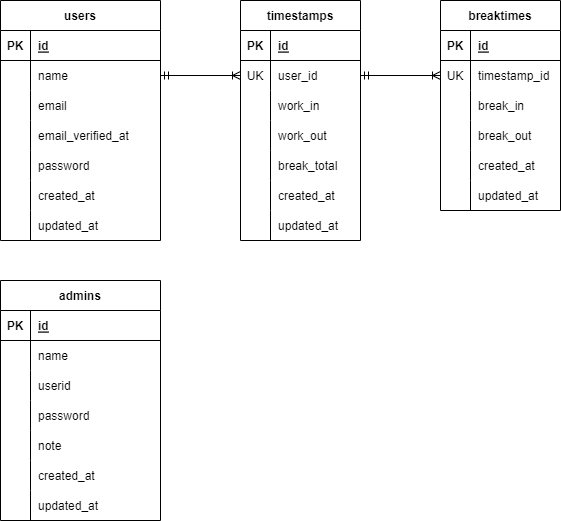

The diagram above was exported from draw.io. Its source (the exported page's mxGraphModel, read from the mxfile embedded in the PNG):
<mxGraphModel dx="754" dy="563" grid="1" gridSize="10" guides="1" tooltips="1" connect="1" arrows="1" fold="1" page="1" pageScale="1" pageWidth="827" pageHeight="1169" math="0" shadow="0">
  <root>
    <mxCell id="0" />
    <mxCell id="1" parent="0" />
    <mxCell id="25" value="timestamps" style="shape=table;startSize=30;container=1;collapsible=1;childLayout=tableLayout;fixedRows=1;rowLines=0;fontStyle=1;align=center;resizeLast=1;" parent="1" vertex="1">
      <mxGeometry x="320" y="80" width="120" height="240" as="geometry" />
    </mxCell>
    <mxCell id="26" value="" style="shape=tableRow;horizontal=0;startSize=0;swimlaneHead=0;swimlaneBody=0;fillColor=none;collapsible=0;dropTarget=0;points=[[0,0.5],[1,0.5]];portConstraint=eastwest;top=0;left=0;right=0;bottom=1;" parent="25" vertex="1">
      <mxGeometry y="30" width="120" height="30" as="geometry" />
    </mxCell>
    <mxCell id="27" value="PK" style="shape=partialRectangle;connectable=0;fillColor=none;top=0;left=0;bottom=0;right=0;fontStyle=1;overflow=hidden;" parent="26" vertex="1">
      <mxGeometry width="30" height="30" as="geometry">
        <mxRectangle width="30" height="30" as="alternateBounds" />
      </mxGeometry>
    </mxCell>
    <mxCell id="28" value="id" style="shape=partialRectangle;connectable=0;fillColor=none;top=0;left=0;bottom=0;right=0;align=left;spacingLeft=6;fontStyle=5;overflow=hidden;" parent="26" vertex="1">
      <mxGeometry x="30" width="90" height="30" as="geometry">
        <mxRectangle width="90" height="30" as="alternateBounds" />
      </mxGeometry>
    </mxCell>
    <mxCell id="29" value="" style="shape=tableRow;horizontal=0;startSize=0;swimlaneHead=0;swimlaneBody=0;fillColor=none;collapsible=0;dropTarget=0;points=[[0,0.5],[1,0.5]];portConstraint=eastwest;top=0;left=0;right=0;bottom=0;" parent="25" vertex="1">
      <mxGeometry y="60" width="120" height="30" as="geometry" />
    </mxCell>
    <mxCell id="30" value="UK" style="shape=partialRectangle;connectable=0;fillColor=none;top=0;left=0;bottom=0;right=0;editable=1;overflow=hidden;" parent="29" vertex="1">
      <mxGeometry width="30" height="30" as="geometry">
        <mxRectangle width="30" height="30" as="alternateBounds" />
      </mxGeometry>
    </mxCell>
    <mxCell id="31" value="user_id" style="shape=partialRectangle;connectable=0;fillColor=none;top=0;left=0;bottom=0;right=0;align=left;spacingLeft=6;overflow=hidden;" parent="29" vertex="1">
      <mxGeometry x="30" width="90" height="30" as="geometry">
        <mxRectangle width="90" height="30" as="alternateBounds" />
      </mxGeometry>
    </mxCell>
    <mxCell id="35" value="" style="shape=tableRow;horizontal=0;startSize=0;swimlaneHead=0;swimlaneBody=0;fillColor=none;collapsible=0;dropTarget=0;points=[[0,0.5],[1,0.5]];portConstraint=eastwest;top=0;left=0;right=0;bottom=0;" parent="25" vertex="1">
      <mxGeometry y="90" width="120" height="30" as="geometry" />
    </mxCell>
    <mxCell id="36" value="" style="shape=partialRectangle;connectable=0;fillColor=none;top=0;left=0;bottom=0;right=0;editable=1;overflow=hidden;" parent="35" vertex="1">
      <mxGeometry width="30" height="30" as="geometry">
        <mxRectangle width="30" height="30" as="alternateBounds" />
      </mxGeometry>
    </mxCell>
    <mxCell id="37" value="work_in" style="shape=partialRectangle;connectable=0;fillColor=none;top=0;left=0;bottom=0;right=0;align=left;spacingLeft=6;overflow=hidden;" parent="35" vertex="1">
      <mxGeometry x="30" width="90" height="30" as="geometry">
        <mxRectangle width="90" height="30" as="alternateBounds" />
      </mxGeometry>
    </mxCell>
    <mxCell id="67" value="" style="shape=tableRow;horizontal=0;startSize=0;swimlaneHead=0;swimlaneBody=0;fillColor=none;collapsible=0;dropTarget=0;points=[[0,0.5],[1,0.5]];portConstraint=eastwest;top=0;left=0;right=0;bottom=0;" parent="25" vertex="1">
      <mxGeometry y="120" width="120" height="30" as="geometry" />
    </mxCell>
    <mxCell id="68" value="" style="shape=partialRectangle;connectable=0;fillColor=none;top=0;left=0;bottom=0;right=0;editable=1;overflow=hidden;" parent="67" vertex="1">
      <mxGeometry width="30" height="30" as="geometry">
        <mxRectangle width="30" height="30" as="alternateBounds" />
      </mxGeometry>
    </mxCell>
    <mxCell id="69" value="work_out" style="shape=partialRectangle;connectable=0;fillColor=none;top=0;left=0;bottom=0;right=0;align=left;spacingLeft=6;overflow=hidden;" parent="67" vertex="1">
      <mxGeometry x="30" width="90" height="30" as="geometry">
        <mxRectangle width="90" height="30" as="alternateBounds" />
      </mxGeometry>
    </mxCell>
    <mxCell id="73" value="" style="shape=tableRow;horizontal=0;startSize=0;swimlaneHead=0;swimlaneBody=0;fillColor=none;collapsible=0;dropTarget=0;points=[[0,0.5],[1,0.5]];portConstraint=eastwest;top=0;left=0;right=0;bottom=0;" parent="25" vertex="1">
      <mxGeometry y="150" width="120" height="30" as="geometry" />
    </mxCell>
    <mxCell id="74" value="" style="shape=partialRectangle;connectable=0;fillColor=none;top=0;left=0;bottom=0;right=0;editable=1;overflow=hidden;" parent="73" vertex="1">
      <mxGeometry width="30" height="30" as="geometry">
        <mxRectangle width="30" height="30" as="alternateBounds" />
      </mxGeometry>
    </mxCell>
    <mxCell id="75" value="break_total" style="shape=partialRectangle;connectable=0;fillColor=none;top=0;left=0;bottom=0;right=0;align=left;spacingLeft=6;overflow=hidden;" parent="73" vertex="1">
      <mxGeometry x="30" width="90" height="30" as="geometry">
        <mxRectangle width="90" height="30" as="alternateBounds" />
      </mxGeometry>
    </mxCell>
    <mxCell id="76" value="" style="shape=tableRow;horizontal=0;startSize=0;swimlaneHead=0;swimlaneBody=0;fillColor=none;collapsible=0;dropTarget=0;points=[[0,0.5],[1,0.5]];portConstraint=eastwest;top=0;left=0;right=0;bottom=0;" parent="25" vertex="1">
      <mxGeometry y="180" width="120" height="30" as="geometry" />
    </mxCell>
    <mxCell id="77" value="" style="shape=partialRectangle;connectable=0;fillColor=none;top=0;left=0;bottom=0;right=0;editable=1;overflow=hidden;" parent="76" vertex="1">
      <mxGeometry width="30" height="30" as="geometry">
        <mxRectangle width="30" height="30" as="alternateBounds" />
      </mxGeometry>
    </mxCell>
    <mxCell id="78" value="created_at" style="shape=partialRectangle;connectable=0;fillColor=none;top=0;left=0;bottom=0;right=0;align=left;spacingLeft=6;overflow=hidden;" parent="76" vertex="1">
      <mxGeometry x="30" width="90" height="30" as="geometry">
        <mxRectangle width="90" height="30" as="alternateBounds" />
      </mxGeometry>
    </mxCell>
    <mxCell id="112" value="" style="shape=tableRow;horizontal=0;startSize=0;swimlaneHead=0;swimlaneBody=0;fillColor=none;collapsible=0;dropTarget=0;points=[[0,0.5],[1,0.5]];portConstraint=eastwest;top=0;left=0;right=0;bottom=0;" parent="25" vertex="1">
      <mxGeometry y="210" width="120" height="30" as="geometry" />
    </mxCell>
    <mxCell id="113" value="" style="shape=partialRectangle;connectable=0;fillColor=none;top=0;left=0;bottom=0;right=0;editable=1;overflow=hidden;" parent="112" vertex="1">
      <mxGeometry width="30" height="30" as="geometry">
        <mxRectangle width="30" height="30" as="alternateBounds" />
      </mxGeometry>
    </mxCell>
    <mxCell id="114" value="updated_at" style="shape=partialRectangle;connectable=0;fillColor=none;top=0;left=0;bottom=0;right=0;align=left;spacingLeft=6;overflow=hidden;" parent="112" vertex="1">
      <mxGeometry x="30" width="90" height="30" as="geometry">
        <mxRectangle width="90" height="30" as="alternateBounds" />
      </mxGeometry>
    </mxCell>
    <mxCell id="38" value="users" style="shape=table;startSize=30;container=1;collapsible=1;childLayout=tableLayout;fixedRows=1;rowLines=0;fontStyle=1;align=center;resizeLast=1;" parent="1" vertex="1">
      <mxGeometry x="80" y="80" width="160" height="240" as="geometry" />
    </mxCell>
    <mxCell id="39" value="" style="shape=tableRow;horizontal=0;startSize=0;swimlaneHead=0;swimlaneBody=0;fillColor=none;collapsible=0;dropTarget=0;points=[[0,0.5],[1,0.5]];portConstraint=eastwest;top=0;left=0;right=0;bottom=1;" parent="38" vertex="1">
      <mxGeometry y="30" width="160" height="30" as="geometry" />
    </mxCell>
    <mxCell id="40" value="PK" style="shape=partialRectangle;connectable=0;fillColor=none;top=0;left=0;bottom=0;right=0;fontStyle=1;overflow=hidden;" parent="39" vertex="1">
      <mxGeometry width="30" height="30" as="geometry">
        <mxRectangle width="30" height="30" as="alternateBounds" />
      </mxGeometry>
    </mxCell>
    <mxCell id="41" value="id" style="shape=partialRectangle;connectable=0;fillColor=none;top=0;left=0;bottom=0;right=0;align=left;spacingLeft=6;fontStyle=5;overflow=hidden;" parent="39" vertex="1">
      <mxGeometry x="30" width="130" height="30" as="geometry">
        <mxRectangle width="130" height="30" as="alternateBounds" />
      </mxGeometry>
    </mxCell>
    <mxCell id="42" value="" style="shape=tableRow;horizontal=0;startSize=0;swimlaneHead=0;swimlaneBody=0;fillColor=none;collapsible=0;dropTarget=0;points=[[0,0.5],[1,0.5]];portConstraint=eastwest;top=0;left=0;right=0;bottom=0;" parent="38" vertex="1">
      <mxGeometry y="60" width="160" height="30" as="geometry" />
    </mxCell>
    <mxCell id="43" value="" style="shape=partialRectangle;connectable=0;fillColor=none;top=0;left=0;bottom=0;right=0;editable=1;overflow=hidden;" parent="42" vertex="1">
      <mxGeometry width="30" height="30" as="geometry">
        <mxRectangle width="30" height="30" as="alternateBounds" />
      </mxGeometry>
    </mxCell>
    <mxCell id="44" value="name" style="shape=partialRectangle;connectable=0;fillColor=none;top=0;left=0;bottom=0;right=0;align=left;spacingLeft=6;overflow=hidden;" parent="42" vertex="1">
      <mxGeometry x="30" width="130" height="30" as="geometry">
        <mxRectangle width="130" height="30" as="alternateBounds" />
      </mxGeometry>
    </mxCell>
    <mxCell id="45" value="" style="shape=tableRow;horizontal=0;startSize=0;swimlaneHead=0;swimlaneBody=0;fillColor=none;collapsible=0;dropTarget=0;points=[[0,0.5],[1,0.5]];portConstraint=eastwest;top=0;left=0;right=0;bottom=0;" parent="38" vertex="1">
      <mxGeometry y="90" width="160" height="30" as="geometry" />
    </mxCell>
    <mxCell id="46" value="" style="shape=partialRectangle;connectable=0;fillColor=none;top=0;left=0;bottom=0;right=0;editable=1;overflow=hidden;" parent="45" vertex="1">
      <mxGeometry width="30" height="30" as="geometry">
        <mxRectangle width="30" height="30" as="alternateBounds" />
      </mxGeometry>
    </mxCell>
    <mxCell id="47" value="email" style="shape=partialRectangle;connectable=0;fillColor=none;top=0;left=0;bottom=0;right=0;align=left;spacingLeft=6;overflow=hidden;" parent="45" vertex="1">
      <mxGeometry x="30" width="130" height="30" as="geometry">
        <mxRectangle width="130" height="30" as="alternateBounds" />
      </mxGeometry>
    </mxCell>
    <mxCell id="48" value="" style="shape=tableRow;horizontal=0;startSize=0;swimlaneHead=0;swimlaneBody=0;fillColor=none;collapsible=0;dropTarget=0;points=[[0,0.5],[1,0.5]];portConstraint=eastwest;top=0;left=0;right=0;bottom=0;" parent="38" vertex="1">
      <mxGeometry y="120" width="160" height="30" as="geometry" />
    </mxCell>
    <mxCell id="49" value="" style="shape=partialRectangle;connectable=0;fillColor=none;top=0;left=0;bottom=0;right=0;editable=1;overflow=hidden;" parent="48" vertex="1">
      <mxGeometry width="30" height="30" as="geometry">
        <mxRectangle width="30" height="30" as="alternateBounds" />
      </mxGeometry>
    </mxCell>
    <mxCell id="50" value="email_verified_at" style="shape=partialRectangle;connectable=0;fillColor=none;top=0;left=0;bottom=0;right=0;align=left;spacingLeft=6;overflow=hidden;" parent="48" vertex="1">
      <mxGeometry x="30" width="130" height="30" as="geometry">
        <mxRectangle width="130" height="30" as="alternateBounds" />
      </mxGeometry>
    </mxCell>
    <mxCell id="51" value="" style="shape=tableRow;horizontal=0;startSize=0;swimlaneHead=0;swimlaneBody=0;fillColor=none;collapsible=0;dropTarget=0;points=[[0,0.5],[1,0.5]];portConstraint=eastwest;top=0;left=0;right=0;bottom=0;" parent="38" vertex="1">
      <mxGeometry y="150" width="160" height="30" as="geometry" />
    </mxCell>
    <mxCell id="52" value="" style="shape=partialRectangle;connectable=0;fillColor=none;top=0;left=0;bottom=0;right=0;editable=1;overflow=hidden;" parent="51" vertex="1">
      <mxGeometry width="30" height="30" as="geometry">
        <mxRectangle width="30" height="30" as="alternateBounds" />
      </mxGeometry>
    </mxCell>
    <mxCell id="53" value="password" style="shape=partialRectangle;connectable=0;fillColor=none;top=0;left=0;bottom=0;right=0;align=left;spacingLeft=6;overflow=hidden;" parent="51" vertex="1">
      <mxGeometry x="30" width="130" height="30" as="geometry">
        <mxRectangle width="130" height="30" as="alternateBounds" />
      </mxGeometry>
    </mxCell>
    <mxCell id="106" value="" style="shape=tableRow;horizontal=0;startSize=0;swimlaneHead=0;swimlaneBody=0;fillColor=none;collapsible=0;dropTarget=0;points=[[0,0.5],[1,0.5]];portConstraint=eastwest;top=0;left=0;right=0;bottom=0;" parent="38" vertex="1">
      <mxGeometry y="180" width="160" height="30" as="geometry" />
    </mxCell>
    <mxCell id="107" value="" style="shape=partialRectangle;connectable=0;fillColor=none;top=0;left=0;bottom=0;right=0;editable=1;overflow=hidden;" parent="106" vertex="1">
      <mxGeometry width="30" height="30" as="geometry">
        <mxRectangle width="30" height="30" as="alternateBounds" />
      </mxGeometry>
    </mxCell>
    <mxCell id="108" value="created_at" style="shape=partialRectangle;connectable=0;fillColor=none;top=0;left=0;bottom=0;right=0;align=left;spacingLeft=6;overflow=hidden;" parent="106" vertex="1">
      <mxGeometry x="30" width="130" height="30" as="geometry">
        <mxRectangle width="130" height="30" as="alternateBounds" />
      </mxGeometry>
    </mxCell>
    <mxCell id="109" value="" style="shape=tableRow;horizontal=0;startSize=0;swimlaneHead=0;swimlaneBody=0;fillColor=none;collapsible=0;dropTarget=0;points=[[0,0.5],[1,0.5]];portConstraint=eastwest;top=0;left=0;right=0;bottom=0;" parent="38" vertex="1">
      <mxGeometry y="210" width="160" height="30" as="geometry" />
    </mxCell>
    <mxCell id="110" value="" style="shape=partialRectangle;connectable=0;fillColor=none;top=0;left=0;bottom=0;right=0;editable=1;overflow=hidden;" parent="109" vertex="1">
      <mxGeometry width="30" height="30" as="geometry">
        <mxRectangle width="30" height="30" as="alternateBounds" />
      </mxGeometry>
    </mxCell>
    <mxCell id="111" value="updated_at" style="shape=partialRectangle;connectable=0;fillColor=none;top=0;left=0;bottom=0;right=0;align=left;spacingLeft=6;overflow=hidden;" parent="109" vertex="1">
      <mxGeometry x="30" width="130" height="30" as="geometry">
        <mxRectangle width="130" height="30" as="alternateBounds" />
      </mxGeometry>
    </mxCell>
    <mxCell id="79" style="edgeStyle=none;html=1;entryX=1;entryY=0.5;entryDx=0;entryDy=0;startArrow=ERoneToMany;startFill=0;endArrow=ERmandOne;endFill=0;exitX=0;exitY=0.5;exitDx=0;exitDy=0;" parent="1" source="29" target="42" edge="1">
      <mxGeometry relative="1" as="geometry">
        <mxPoint x="320" y="155" as="sourcePoint" />
      </mxGeometry>
    </mxCell>
    <mxCell id="82" value="breaktimes" style="shape=table;startSize=30;container=1;collapsible=1;childLayout=tableLayout;fixedRows=1;rowLines=0;fontStyle=1;align=center;resizeLast=1;" parent="1" vertex="1">
      <mxGeometry x="520" y="80" width="120" height="210" as="geometry" />
    </mxCell>
    <mxCell id="83" value="" style="shape=tableRow;horizontal=0;startSize=0;swimlaneHead=0;swimlaneBody=0;fillColor=none;collapsible=0;dropTarget=0;points=[[0,0.5],[1,0.5]];portConstraint=eastwest;top=0;left=0;right=0;bottom=1;" parent="82" vertex="1">
      <mxGeometry y="30" width="120" height="30" as="geometry" />
    </mxCell>
    <mxCell id="84" value="PK" style="shape=partialRectangle;connectable=0;fillColor=none;top=0;left=0;bottom=0;right=0;fontStyle=1;overflow=hidden;" parent="83" vertex="1">
      <mxGeometry width="30" height="30" as="geometry">
        <mxRectangle width="30" height="30" as="alternateBounds" />
      </mxGeometry>
    </mxCell>
    <mxCell id="85" value="id" style="shape=partialRectangle;connectable=0;fillColor=none;top=0;left=0;bottom=0;right=0;align=left;spacingLeft=6;fontStyle=5;overflow=hidden;" parent="83" vertex="1">
      <mxGeometry x="30" width="90" height="30" as="geometry">
        <mxRectangle width="90" height="30" as="alternateBounds" />
      </mxGeometry>
    </mxCell>
    <mxCell id="89" value="" style="shape=tableRow;horizontal=0;startSize=0;swimlaneHead=0;swimlaneBody=0;fillColor=none;collapsible=0;dropTarget=0;points=[[0,0.5],[1,0.5]];portConstraint=eastwest;top=0;left=0;right=0;bottom=0;" parent="82" vertex="1">
      <mxGeometry y="60" width="120" height="30" as="geometry" />
    </mxCell>
    <mxCell id="90" value="UK" style="shape=partialRectangle;connectable=0;fillColor=none;top=0;left=0;bottom=0;right=0;editable=1;overflow=hidden;" parent="89" vertex="1">
      <mxGeometry width="30" height="30" as="geometry">
        <mxRectangle width="30" height="30" as="alternateBounds" />
      </mxGeometry>
    </mxCell>
    <mxCell id="91" value="timestamp_id" style="shape=partialRectangle;connectable=0;fillColor=none;top=0;left=0;bottom=0;right=0;align=left;spacingLeft=6;overflow=hidden;" parent="89" vertex="1">
      <mxGeometry x="30" width="90" height="30" as="geometry">
        <mxRectangle width="90" height="30" as="alternateBounds" />
      </mxGeometry>
    </mxCell>
    <mxCell id="92" value="" style="shape=tableRow;horizontal=0;startSize=0;swimlaneHead=0;swimlaneBody=0;fillColor=none;collapsible=0;dropTarget=0;points=[[0,0.5],[1,0.5]];portConstraint=eastwest;top=0;left=0;right=0;bottom=0;" parent="82" vertex="1">
      <mxGeometry y="90" width="120" height="30" as="geometry" />
    </mxCell>
    <mxCell id="93" value="" style="shape=partialRectangle;connectable=0;fillColor=none;top=0;left=0;bottom=0;right=0;editable=1;overflow=hidden;" parent="92" vertex="1">
      <mxGeometry width="30" height="30" as="geometry">
        <mxRectangle width="30" height="30" as="alternateBounds" />
      </mxGeometry>
    </mxCell>
    <mxCell id="94" value="break_in" style="shape=partialRectangle;connectable=0;fillColor=none;top=0;left=0;bottom=0;right=0;align=left;spacingLeft=6;overflow=hidden;" parent="92" vertex="1">
      <mxGeometry x="30" width="90" height="30" as="geometry">
        <mxRectangle width="90" height="30" as="alternateBounds" />
      </mxGeometry>
    </mxCell>
    <mxCell id="95" value="" style="shape=tableRow;horizontal=0;startSize=0;swimlaneHead=0;swimlaneBody=0;fillColor=none;collapsible=0;dropTarget=0;points=[[0,0.5],[1,0.5]];portConstraint=eastwest;top=0;left=0;right=0;bottom=0;" parent="82" vertex="1">
      <mxGeometry y="120" width="120" height="30" as="geometry" />
    </mxCell>
    <mxCell id="96" value="" style="shape=partialRectangle;connectable=0;fillColor=none;top=0;left=0;bottom=0;right=0;editable=1;overflow=hidden;" parent="95" vertex="1">
      <mxGeometry width="30" height="30" as="geometry">
        <mxRectangle width="30" height="30" as="alternateBounds" />
      </mxGeometry>
    </mxCell>
    <mxCell id="97" value="break_out" style="shape=partialRectangle;connectable=0;fillColor=none;top=0;left=0;bottom=0;right=0;align=left;spacingLeft=6;overflow=hidden;" parent="95" vertex="1">
      <mxGeometry x="30" width="90" height="30" as="geometry">
        <mxRectangle width="90" height="30" as="alternateBounds" />
      </mxGeometry>
    </mxCell>
    <mxCell id="98" value="" style="shape=tableRow;horizontal=0;startSize=0;swimlaneHead=0;swimlaneBody=0;fillColor=none;collapsible=0;dropTarget=0;points=[[0,0.5],[1,0.5]];portConstraint=eastwest;top=0;left=0;right=0;bottom=0;" parent="82" vertex="1">
      <mxGeometry y="150" width="120" height="30" as="geometry" />
    </mxCell>
    <mxCell id="99" value="" style="shape=partialRectangle;connectable=0;fillColor=none;top=0;left=0;bottom=0;right=0;editable=1;overflow=hidden;" parent="98" vertex="1">
      <mxGeometry width="30" height="30" as="geometry">
        <mxRectangle width="30" height="30" as="alternateBounds" />
      </mxGeometry>
    </mxCell>
    <mxCell id="100" value="created_at" style="shape=partialRectangle;connectable=0;fillColor=none;top=0;left=0;bottom=0;right=0;align=left;spacingLeft=6;overflow=hidden;" parent="98" vertex="1">
      <mxGeometry x="30" width="90" height="30" as="geometry">
        <mxRectangle width="90" height="30" as="alternateBounds" />
      </mxGeometry>
    </mxCell>
    <mxCell id="101" value="" style="shape=tableRow;horizontal=0;startSize=0;swimlaneHead=0;swimlaneBody=0;fillColor=none;collapsible=0;dropTarget=0;points=[[0,0.5],[1,0.5]];portConstraint=eastwest;top=0;left=0;right=0;bottom=0;" parent="82" vertex="1">
      <mxGeometry y="180" width="120" height="30" as="geometry" />
    </mxCell>
    <mxCell id="102" value="" style="shape=partialRectangle;connectable=0;fillColor=none;top=0;left=0;bottom=0;right=0;editable=1;overflow=hidden;" parent="101" vertex="1">
      <mxGeometry width="30" height="30" as="geometry">
        <mxRectangle width="30" height="30" as="alternateBounds" />
      </mxGeometry>
    </mxCell>
    <mxCell id="103" value="updated_at" style="shape=partialRectangle;connectable=0;fillColor=none;top=0;left=0;bottom=0;right=0;align=left;spacingLeft=6;overflow=hidden;" parent="101" vertex="1">
      <mxGeometry x="30" width="90" height="30" as="geometry">
        <mxRectangle width="90" height="30" as="alternateBounds" />
      </mxGeometry>
    </mxCell>
    <mxCell id="105" style="edgeStyle=none;html=1;exitX=0;exitY=0.5;exitDx=0;exitDy=0;entryX=1;entryY=0.5;entryDx=0;entryDy=0;endArrow=ERmandOne;endFill=0;startArrow=ERoneToMany;startFill=0;" parent="1" source="89" target="29" edge="1">
      <mxGeometry relative="1" as="geometry" />
    </mxCell>
    <mxCell id="115" value="admins" style="shape=table;startSize=30;container=1;collapsible=1;childLayout=tableLayout;fixedRows=1;rowLines=0;fontStyle=1;align=center;resizeLast=1;" vertex="1" parent="1">
      <mxGeometry x="80" y="360" width="160" height="240" as="geometry" />
    </mxCell>
    <mxCell id="116" value="" style="shape=tableRow;horizontal=0;startSize=0;swimlaneHead=0;swimlaneBody=0;fillColor=none;collapsible=0;dropTarget=0;points=[[0,0.5],[1,0.5]];portConstraint=eastwest;top=0;left=0;right=0;bottom=1;" vertex="1" parent="115">
      <mxGeometry y="30" width="160" height="30" as="geometry" />
    </mxCell>
    <mxCell id="117" value="PK" style="shape=partialRectangle;connectable=0;fillColor=none;top=0;left=0;bottom=0;right=0;fontStyle=1;overflow=hidden;" vertex="1" parent="116">
      <mxGeometry width="30" height="30" as="geometry">
        <mxRectangle width="30" height="30" as="alternateBounds" />
      </mxGeometry>
    </mxCell>
    <mxCell id="118" value="id" style="shape=partialRectangle;connectable=0;fillColor=none;top=0;left=0;bottom=0;right=0;align=left;spacingLeft=6;fontStyle=5;overflow=hidden;" vertex="1" parent="116">
      <mxGeometry x="30" width="130" height="30" as="geometry">
        <mxRectangle width="130" height="30" as="alternateBounds" />
      </mxGeometry>
    </mxCell>
    <mxCell id="119" value="" style="shape=tableRow;horizontal=0;startSize=0;swimlaneHead=0;swimlaneBody=0;fillColor=none;collapsible=0;dropTarget=0;points=[[0,0.5],[1,0.5]];portConstraint=eastwest;top=0;left=0;right=0;bottom=0;" vertex="1" parent="115">
      <mxGeometry y="60" width="160" height="30" as="geometry" />
    </mxCell>
    <mxCell id="120" value="" style="shape=partialRectangle;connectable=0;fillColor=none;top=0;left=0;bottom=0;right=0;editable=1;overflow=hidden;" vertex="1" parent="119">
      <mxGeometry width="30" height="30" as="geometry">
        <mxRectangle width="30" height="30" as="alternateBounds" />
      </mxGeometry>
    </mxCell>
    <mxCell id="121" value="name" style="shape=partialRectangle;connectable=0;fillColor=none;top=0;left=0;bottom=0;right=0;align=left;spacingLeft=6;overflow=hidden;" vertex="1" parent="119">
      <mxGeometry x="30" width="130" height="30" as="geometry">
        <mxRectangle width="130" height="30" as="alternateBounds" />
      </mxGeometry>
    </mxCell>
    <mxCell id="122" value="" style="shape=tableRow;horizontal=0;startSize=0;swimlaneHead=0;swimlaneBody=0;fillColor=none;collapsible=0;dropTarget=0;points=[[0,0.5],[1,0.5]];portConstraint=eastwest;top=0;left=0;right=0;bottom=0;" vertex="1" parent="115">
      <mxGeometry y="90" width="160" height="30" as="geometry" />
    </mxCell>
    <mxCell id="123" value="" style="shape=partialRectangle;connectable=0;fillColor=none;top=0;left=0;bottom=0;right=0;editable=1;overflow=hidden;" vertex="1" parent="122">
      <mxGeometry width="30" height="30" as="geometry">
        <mxRectangle width="30" height="30" as="alternateBounds" />
      </mxGeometry>
    </mxCell>
    <mxCell id="124" value="userid" style="shape=partialRectangle;connectable=0;fillColor=none;top=0;left=0;bottom=0;right=0;align=left;spacingLeft=6;overflow=hidden;" vertex="1" parent="122">
      <mxGeometry x="30" width="130" height="30" as="geometry">
        <mxRectangle width="130" height="30" as="alternateBounds" />
      </mxGeometry>
    </mxCell>
    <mxCell id="125" value="" style="shape=tableRow;horizontal=0;startSize=0;swimlaneHead=0;swimlaneBody=0;fillColor=none;collapsible=0;dropTarget=0;points=[[0,0.5],[1,0.5]];portConstraint=eastwest;top=0;left=0;right=0;bottom=0;" vertex="1" parent="115">
      <mxGeometry y="120" width="160" height="30" as="geometry" />
    </mxCell>
    <mxCell id="126" value="" style="shape=partialRectangle;connectable=0;fillColor=none;top=0;left=0;bottom=0;right=0;editable=1;overflow=hidden;" vertex="1" parent="125">
      <mxGeometry width="30" height="30" as="geometry">
        <mxRectangle width="30" height="30" as="alternateBounds" />
      </mxGeometry>
    </mxCell>
    <mxCell id="127" value="password" style="shape=partialRectangle;connectable=0;fillColor=none;top=0;left=0;bottom=0;right=0;align=left;spacingLeft=6;overflow=hidden;" vertex="1" parent="125">
      <mxGeometry x="30" width="130" height="30" as="geometry">
        <mxRectangle width="130" height="30" as="alternateBounds" />
      </mxGeometry>
    </mxCell>
    <mxCell id="128" value="" style="shape=tableRow;horizontal=0;startSize=0;swimlaneHead=0;swimlaneBody=0;fillColor=none;collapsible=0;dropTarget=0;points=[[0,0.5],[1,0.5]];portConstraint=eastwest;top=0;left=0;right=0;bottom=0;" vertex="1" parent="115">
      <mxGeometry y="150" width="160" height="30" as="geometry" />
    </mxCell>
    <mxCell id="129" value="" style="shape=partialRectangle;connectable=0;fillColor=none;top=0;left=0;bottom=0;right=0;editable=1;overflow=hidden;" vertex="1" parent="128">
      <mxGeometry width="30" height="30" as="geometry">
        <mxRectangle width="30" height="30" as="alternateBounds" />
      </mxGeometry>
    </mxCell>
    <mxCell id="130" value="note" style="shape=partialRectangle;connectable=0;fillColor=none;top=0;left=0;bottom=0;right=0;align=left;spacingLeft=6;overflow=hidden;" vertex="1" parent="128">
      <mxGeometry x="30" width="130" height="30" as="geometry">
        <mxRectangle width="130" height="30" as="alternateBounds" />
      </mxGeometry>
    </mxCell>
    <mxCell id="131" value="" style="shape=tableRow;horizontal=0;startSize=0;swimlaneHead=0;swimlaneBody=0;fillColor=none;collapsible=0;dropTarget=0;points=[[0,0.5],[1,0.5]];portConstraint=eastwest;top=0;left=0;right=0;bottom=0;" vertex="1" parent="115">
      <mxGeometry y="180" width="160" height="30" as="geometry" />
    </mxCell>
    <mxCell id="132" value="" style="shape=partialRectangle;connectable=0;fillColor=none;top=0;left=0;bottom=0;right=0;editable=1;overflow=hidden;" vertex="1" parent="131">
      <mxGeometry width="30" height="30" as="geometry">
        <mxRectangle width="30" height="30" as="alternateBounds" />
      </mxGeometry>
    </mxCell>
    <mxCell id="133" value="created_at" style="shape=partialRectangle;connectable=0;fillColor=none;top=0;left=0;bottom=0;right=0;align=left;spacingLeft=6;overflow=hidden;" vertex="1" parent="131">
      <mxGeometry x="30" width="130" height="30" as="geometry">
        <mxRectangle width="130" height="30" as="alternateBounds" />
      </mxGeometry>
    </mxCell>
    <mxCell id="134" value="" style="shape=tableRow;horizontal=0;startSize=0;swimlaneHead=0;swimlaneBody=0;fillColor=none;collapsible=0;dropTarget=0;points=[[0,0.5],[1,0.5]];portConstraint=eastwest;top=0;left=0;right=0;bottom=0;" vertex="1" parent="115">
      <mxGeometry y="210" width="160" height="30" as="geometry" />
    </mxCell>
    <mxCell id="135" value="" style="shape=partialRectangle;connectable=0;fillColor=none;top=0;left=0;bottom=0;right=0;editable=1;overflow=hidden;" vertex="1" parent="134">
      <mxGeometry width="30" height="30" as="geometry">
        <mxRectangle width="30" height="30" as="alternateBounds" />
      </mxGeometry>
    </mxCell>
    <mxCell id="136" value="updated_at" style="shape=partialRectangle;connectable=0;fillColor=none;top=0;left=0;bottom=0;right=0;align=left;spacingLeft=6;overflow=hidden;" vertex="1" parent="134">
      <mxGeometry x="30" width="130" height="30" as="geometry">
        <mxRectangle width="130" height="30" as="alternateBounds" />
      </mxGeometry>
    </mxCell>
  </root>
</mxGraphModel>